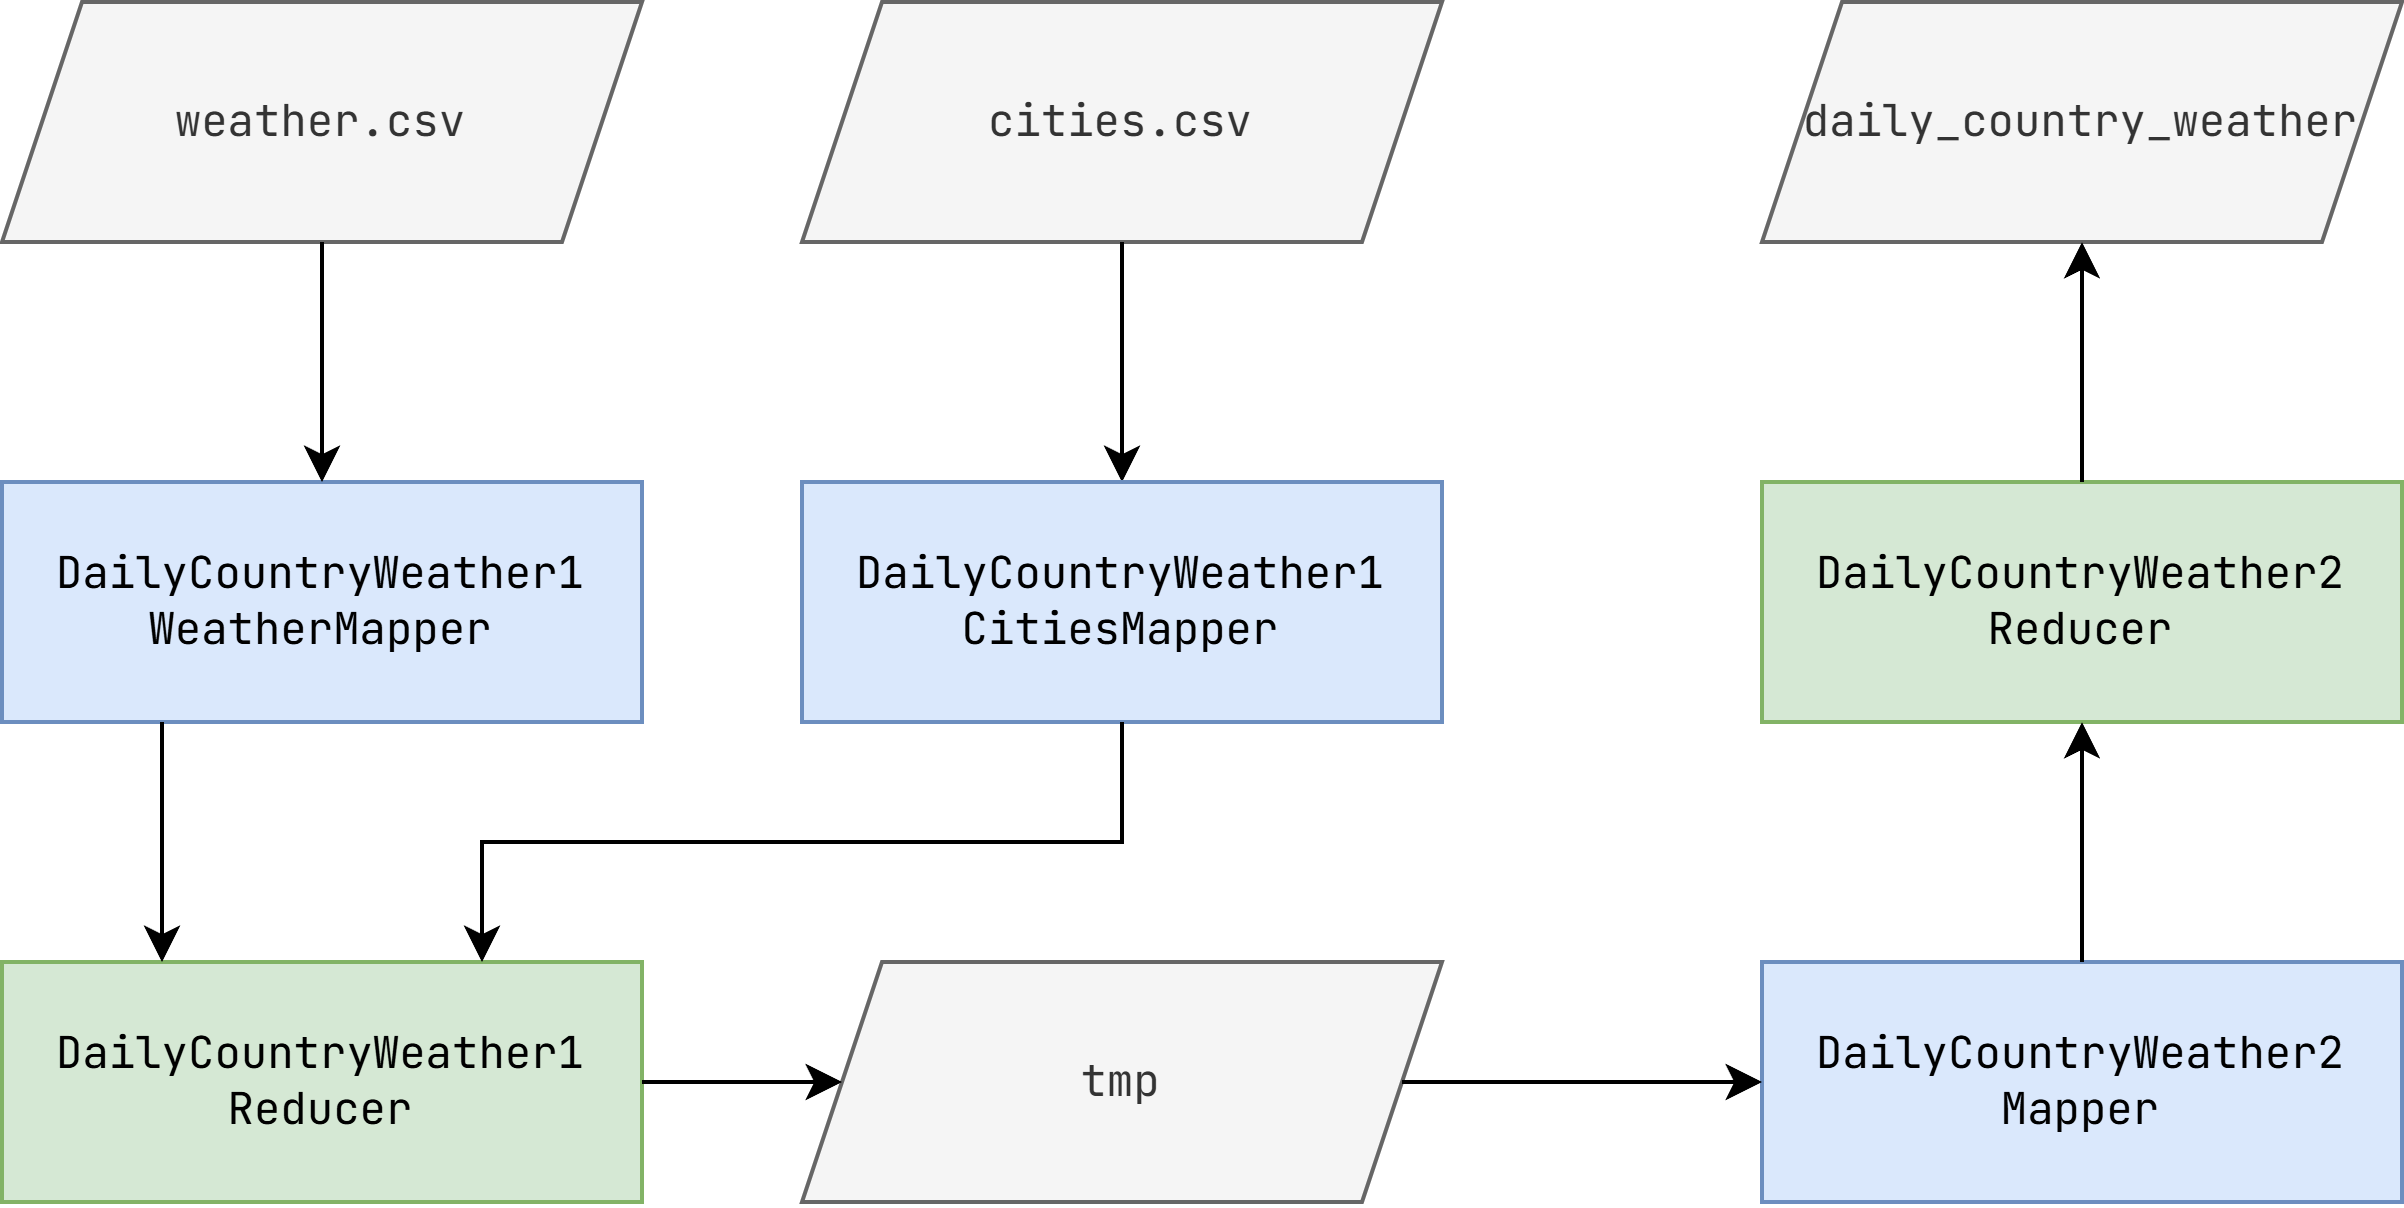

The diagram above was exported from draw.io. Its source (the exported page's mxGraphModel, read from the mxfile embedded in the PNG):
<mxGraphModel dx="1188" dy="648" grid="1" gridSize="10" guides="1" tooltips="1" connect="1" arrows="1" fold="1" page="1" pageScale="1" pageWidth="827" pageHeight="1169" math="0" shadow="0">
  <root>
    <mxCell id="0" />
    <mxCell id="1" parent="0" />
    <mxCell id="Q1FOtqACphgy7kNUBZ2A-1" value="weather.csv" style="shape=parallelogram;perimeter=parallelogramPerimeter;whiteSpace=wrap;html=1;fixedSize=1;fontFamily=JetBrains Mono;fontSource=https%3A%2F%2Ffonts.googleapis.com%2Fcss%3Ffamily%3DJetBrains%2BMono;fontSize=11;fillColor=#f5f5f5;fontColor=#333333;strokeColor=#666666;" vertex="1" parent="1">
      <mxGeometry x="40" y="40" width="160" height="60" as="geometry" />
    </mxCell>
    <mxCell id="Q1FOtqACphgy7kNUBZ2A-2" value="cities.csv" style="shape=parallelogram;perimeter=parallelogramPerimeter;whiteSpace=wrap;html=1;fixedSize=1;fontFamily=JetBrains Mono;fontSource=https%3A%2F%2Ffonts.googleapis.com%2Fcss%3Ffamily%3DJetBrains%2BMono;fontSize=11;fillColor=#f5f5f5;fontColor=#333333;strokeColor=#666666;" vertex="1" parent="1">
      <mxGeometry x="240" y="40" width="160" height="60" as="geometry" />
    </mxCell>
    <mxCell id="Q1FOtqACphgy7kNUBZ2A-3" value="DailyCountryWeather1&lt;br&gt;WeatherMapper" style="rounded=0;whiteSpace=wrap;html=1;fontFamily=JetBrains Mono;fontSource=https%3A%2F%2Ffonts.googleapis.com%2Fcss%3Ffamily%3DJetBrains%2BMono;fontSize=11;fillColor=#dae8fc;strokeColor=#6c8ebf;" vertex="1" parent="1">
      <mxGeometry x="40" y="160" width="160" height="60" as="geometry" />
    </mxCell>
    <mxCell id="Q1FOtqACphgy7kNUBZ2A-5" value="DailyCountryWeather1&lt;br&gt;Reducer" style="rounded=0;whiteSpace=wrap;html=1;fontFamily=JetBrains Mono;fontSource=https%3A%2F%2Ffonts.googleapis.com%2Fcss%3Ffamily%3DJetBrains%2BMono;fontSize=11;fillColor=#d5e8d4;strokeColor=#82b366;" vertex="1" parent="1">
      <mxGeometry x="40" y="280" width="160" height="60" as="geometry" />
    </mxCell>
    <mxCell id="Q1FOtqACphgy7kNUBZ2A-6" value="tmp" style="shape=parallelogram;perimeter=parallelogramPerimeter;whiteSpace=wrap;html=1;fixedSize=1;fontFamily=JetBrains Mono;fontSource=https%3A%2F%2Ffonts.googleapis.com%2Fcss%3Ffamily%3DJetBrains%2BMono;fontSize=11;fillColor=#f5f5f5;fontColor=#333333;strokeColor=#666666;" vertex="1" parent="1">
      <mxGeometry x="240" y="280" width="160" height="60" as="geometry" />
    </mxCell>
    <mxCell id="Q1FOtqACphgy7kNUBZ2A-7" value="DailyCountryWeather2&lt;br&gt;Mapper" style="rounded=0;whiteSpace=wrap;html=1;fontFamily=JetBrains Mono;fontSource=https%3A%2F%2Ffonts.googleapis.com%2Fcss%3Ffamily%3DJetBrains%2BMono;fontSize=11;fillColor=#dae8fc;strokeColor=#6c8ebf;" vertex="1" parent="1">
      <mxGeometry x="480" y="280" width="160" height="60" as="geometry" />
    </mxCell>
    <mxCell id="Q1FOtqACphgy7kNUBZ2A-8" value="DailyCountryWeather2&lt;br&gt;Reducer" style="rounded=0;whiteSpace=wrap;html=1;fontFamily=JetBrains Mono;fontSource=https%3A%2F%2Ffonts.googleapis.com%2Fcss%3Ffamily%3DJetBrains%2BMono;fontSize=11;fillColor=#d5e8d4;strokeColor=#82b366;" vertex="1" parent="1">
      <mxGeometry x="480" y="160" width="160" height="60" as="geometry" />
    </mxCell>
    <mxCell id="Q1FOtqACphgy7kNUBZ2A-9" value="daily_country_weather" style="shape=parallelogram;perimeter=parallelogramPerimeter;whiteSpace=wrap;html=1;fixedSize=1;fontFamily=JetBrains Mono;fontSource=https%3A%2F%2Ffonts.googleapis.com%2Fcss%3Ffamily%3DJetBrains%2BMono;fontSize=11;fillColor=#f5f5f5;fontColor=#333333;strokeColor=#666666;" vertex="1" parent="1">
      <mxGeometry x="480" y="40" width="160" height="60" as="geometry" />
    </mxCell>
    <mxCell id="bYGiCF6n9fLfQwwmWqof-1" value="" style="endArrow=classic;html=1;rounded=0;" edge="1" parent="1" source="Q1FOtqACphgy7kNUBZ2A-1" target="Q1FOtqACphgy7kNUBZ2A-3">
      <mxGeometry width="50" height="50" relative="1" as="geometry">
        <mxPoint x="270" y="250" as="sourcePoint" />
        <mxPoint x="120" y="160" as="targetPoint" />
      </mxGeometry>
    </mxCell>
    <mxCell id="bYGiCF6n9fLfQwwmWqof-2" value="" style="endArrow=classic;html=1;rounded=0;" edge="1" parent="1" source="Q1FOtqACphgy7kNUBZ2A-2" target="bYGiCF6n9fLfQwwmWqof-3">
      <mxGeometry width="50" height="50" relative="1" as="geometry">
        <mxPoint x="270" y="250" as="sourcePoint" />
        <mxPoint x="250" y="150" as="targetPoint" />
      </mxGeometry>
    </mxCell>
    <mxCell id="bYGiCF6n9fLfQwwmWqof-3" value="DailyCountryWeather1&lt;br&gt;CitiesMapper" style="rounded=0;whiteSpace=wrap;html=1;fontFamily=JetBrains Mono;fontSource=https%3A%2F%2Ffonts.googleapis.com%2Fcss%3Ffamily%3DJetBrains%2BMono;fontSize=11;fillColor=#dae8fc;strokeColor=#6c8ebf;" vertex="1" parent="1">
      <mxGeometry x="240" y="160" width="160" height="60" as="geometry" />
    </mxCell>
    <mxCell id="bYGiCF6n9fLfQwwmWqof-4" value="" style="endArrow=classic;html=1;rounded=0;entryX=0.25;entryY=0;entryDx=0;entryDy=0;exitX=0.25;exitY=1;exitDx=0;exitDy=0;" edge="1" parent="1" source="Q1FOtqACphgy7kNUBZ2A-3" target="Q1FOtqACphgy7kNUBZ2A-5">
      <mxGeometry width="50" height="50" relative="1" as="geometry">
        <mxPoint x="270" y="250" as="sourcePoint" />
        <mxPoint x="320" y="200" as="targetPoint" />
        <Array as="points" />
      </mxGeometry>
    </mxCell>
    <mxCell id="bYGiCF6n9fLfQwwmWqof-5" value="" style="endArrow=classic;html=1;rounded=0;entryX=0.75;entryY=0;entryDx=0;entryDy=0;" edge="1" parent="1" source="bYGiCF6n9fLfQwwmWqof-3" target="Q1FOtqACphgy7kNUBZ2A-5">
      <mxGeometry width="50" height="50" relative="1" as="geometry">
        <mxPoint x="270" y="250" as="sourcePoint" />
        <mxPoint x="320" y="200" as="targetPoint" />
        <Array as="points">
          <mxPoint x="320" y="250" />
          <mxPoint x="240" y="250" />
          <mxPoint x="160" y="250" />
        </Array>
      </mxGeometry>
    </mxCell>
    <mxCell id="bYGiCF6n9fLfQwwmWqof-6" value="" style="endArrow=classic;html=1;rounded=0;" edge="1" parent="1" source="Q1FOtqACphgy7kNUBZ2A-5" target="Q1FOtqACphgy7kNUBZ2A-6">
      <mxGeometry width="50" height="50" relative="1" as="geometry">
        <mxPoint x="270" y="250" as="sourcePoint" />
        <mxPoint x="320" y="200" as="targetPoint" />
      </mxGeometry>
    </mxCell>
    <mxCell id="bYGiCF6n9fLfQwwmWqof-7" value="" style="endArrow=classic;html=1;rounded=0;" edge="1" parent="1" source="Q1FOtqACphgy7kNUBZ2A-6" target="Q1FOtqACphgy7kNUBZ2A-7">
      <mxGeometry width="50" height="50" relative="1" as="geometry">
        <mxPoint x="413" y="270" as="sourcePoint" />
        <mxPoint x="463" y="220" as="targetPoint" />
      </mxGeometry>
    </mxCell>
    <mxCell id="bYGiCF6n9fLfQwwmWqof-8" value="" style="endArrow=classic;html=1;rounded=0;" edge="1" parent="1" source="Q1FOtqACphgy7kNUBZ2A-7" target="Q1FOtqACphgy7kNUBZ2A-8">
      <mxGeometry width="50" height="50" relative="1" as="geometry">
        <mxPoint x="270" y="250" as="sourcePoint" />
        <mxPoint x="320" y="200" as="targetPoint" />
      </mxGeometry>
    </mxCell>
    <mxCell id="bYGiCF6n9fLfQwwmWqof-9" value="" style="endArrow=classic;html=1;rounded=0;" edge="1" parent="1" source="Q1FOtqACphgy7kNUBZ2A-8" target="Q1FOtqACphgy7kNUBZ2A-9">
      <mxGeometry width="50" height="50" relative="1" as="geometry">
        <mxPoint x="270" y="250" as="sourcePoint" />
        <mxPoint x="320" y="200" as="targetPoint" />
      </mxGeometry>
    </mxCell>
  </root>
</mxGraphModel>